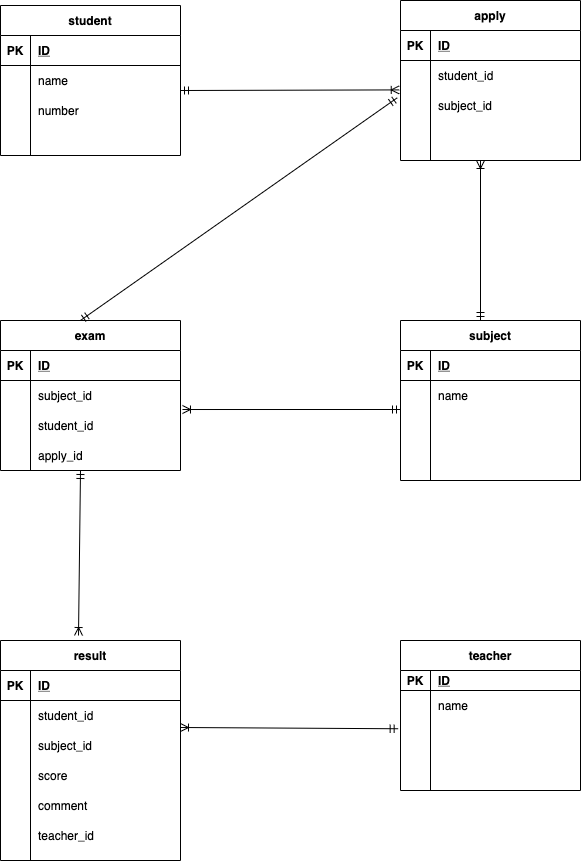

The diagram above was exported from draw.io. Its source (the exported page's mxGraphModel, read from the mxfile embedded in the PNG):
<mxGraphModel dx="793" dy="800" grid="1" gridSize="10" guides="1" tooltips="1" connect="1" arrows="1" fold="1" page="1" pageScale="1" pageWidth="827" pageHeight="1169" math="0" shadow="0">
  <root>
    <mxCell id="0" />
    <mxCell id="1" parent="0" />
    <mxCell id="2" value="student" style="shape=table;startSize=30;container=1;collapsible=1;childLayout=tableLayout;fixedRows=1;rowLines=0;fontStyle=1;align=center;resizeLast=1;" parent="1" vertex="1">
      <mxGeometry y="85" width="180" height="150" as="geometry" />
    </mxCell>
    <mxCell id="3" value="" style="shape=partialRectangle;collapsible=0;dropTarget=0;pointerEvents=0;fillColor=none;top=0;left=0;bottom=1;right=0;points=[[0,0.5],[1,0.5]];portConstraint=eastwest;" parent="2" vertex="1">
      <mxGeometry y="30" width="180" height="30" as="geometry" />
    </mxCell>
    <mxCell id="4" value="PK" style="shape=partialRectangle;connectable=0;fillColor=none;top=0;left=0;bottom=0;right=0;fontStyle=1;overflow=hidden;" parent="3" vertex="1">
      <mxGeometry width="30" height="30" as="geometry" />
    </mxCell>
    <mxCell id="5" value="ID" style="shape=partialRectangle;connectable=0;fillColor=none;top=0;left=0;bottom=0;right=0;align=left;spacingLeft=6;fontStyle=5;overflow=hidden;" parent="3" vertex="1">
      <mxGeometry x="30" width="150" height="30" as="geometry" />
    </mxCell>
    <mxCell id="6" value="" style="shape=partialRectangle;collapsible=0;dropTarget=0;pointerEvents=0;fillColor=none;top=0;left=0;bottom=0;right=0;points=[[0,0.5],[1,0.5]];portConstraint=eastwest;" parent="2" vertex="1">
      <mxGeometry y="60" width="180" height="30" as="geometry" />
    </mxCell>
    <mxCell id="7" value="" style="shape=partialRectangle;connectable=0;fillColor=none;top=0;left=0;bottom=0;right=0;editable=1;overflow=hidden;" parent="6" vertex="1">
      <mxGeometry width="30" height="30" as="geometry" />
    </mxCell>
    <mxCell id="8" value="name" style="shape=partialRectangle;connectable=0;fillColor=none;top=0;left=0;bottom=0;right=0;align=left;spacingLeft=6;overflow=hidden;" parent="6" vertex="1">
      <mxGeometry x="30" width="150" height="30" as="geometry" />
    </mxCell>
    <mxCell id="9" value="" style="shape=partialRectangle;collapsible=0;dropTarget=0;pointerEvents=0;fillColor=none;top=0;left=0;bottom=0;right=0;points=[[0,0.5],[1,0.5]];portConstraint=eastwest;" parent="2" vertex="1">
      <mxGeometry y="90" width="180" height="30" as="geometry" />
    </mxCell>
    <mxCell id="10" value="" style="shape=partialRectangle;connectable=0;fillColor=none;top=0;left=0;bottom=0;right=0;editable=1;overflow=hidden;" parent="9" vertex="1">
      <mxGeometry width="30" height="30" as="geometry" />
    </mxCell>
    <mxCell id="11" value="number" style="shape=partialRectangle;connectable=0;fillColor=none;top=0;left=0;bottom=0;right=0;align=left;spacingLeft=6;overflow=hidden;" parent="9" vertex="1">
      <mxGeometry x="30" width="150" height="30" as="geometry" />
    </mxCell>
    <mxCell id="12" value="" style="shape=partialRectangle;collapsible=0;dropTarget=0;pointerEvents=0;fillColor=none;top=0;left=0;bottom=0;right=0;points=[[0,0.5],[1,0.5]];portConstraint=eastwest;" parent="2" vertex="1">
      <mxGeometry y="120" width="180" height="20" as="geometry" />
    </mxCell>
    <mxCell id="13" value="" style="shape=partialRectangle;connectable=0;fillColor=none;top=0;left=0;bottom=0;right=0;editable=1;overflow=hidden;" parent="12" vertex="1">
      <mxGeometry width="30" height="20" as="geometry" />
    </mxCell>
    <mxCell id="14" value="" style="shape=partialRectangle;connectable=0;fillColor=none;top=0;left=0;bottom=0;right=0;align=left;spacingLeft=6;overflow=hidden;" parent="12" vertex="1">
      <mxGeometry x="30" width="150" height="20" as="geometry" />
    </mxCell>
    <mxCell id="42" value="exam" style="shape=table;startSize=30;container=1;collapsible=1;childLayout=tableLayout;fixedRows=1;rowLines=0;fontStyle=1;align=center;resizeLast=1;" parent="1" vertex="1">
      <mxGeometry y="400" width="180" height="150" as="geometry" />
    </mxCell>
    <mxCell id="43" value="" style="shape=partialRectangle;collapsible=0;dropTarget=0;pointerEvents=0;fillColor=none;top=0;left=0;bottom=1;right=0;points=[[0,0.5],[1,0.5]];portConstraint=eastwest;" parent="42" vertex="1">
      <mxGeometry y="30" width="180" height="30" as="geometry" />
    </mxCell>
    <mxCell id="44" value="PK" style="shape=partialRectangle;connectable=0;fillColor=none;top=0;left=0;bottom=0;right=0;fontStyle=1;overflow=hidden;" parent="43" vertex="1">
      <mxGeometry width="30" height="30" as="geometry" />
    </mxCell>
    <mxCell id="45" value="ID" style="shape=partialRectangle;connectable=0;fillColor=none;top=0;left=0;bottom=0;right=0;align=left;spacingLeft=6;fontStyle=5;overflow=hidden;" parent="43" vertex="1">
      <mxGeometry x="30" width="150" height="30" as="geometry" />
    </mxCell>
    <mxCell id="46" value="" style="shape=partialRectangle;collapsible=0;dropTarget=0;pointerEvents=0;fillColor=none;top=0;left=0;bottom=0;right=0;points=[[0,0.5],[1,0.5]];portConstraint=eastwest;" parent="42" vertex="1">
      <mxGeometry y="60" width="180" height="30" as="geometry" />
    </mxCell>
    <mxCell id="47" value="" style="shape=partialRectangle;connectable=0;fillColor=none;top=0;left=0;bottom=0;right=0;editable=1;overflow=hidden;" parent="46" vertex="1">
      <mxGeometry width="30" height="30" as="geometry" />
    </mxCell>
    <mxCell id="48" value="subject_id" style="shape=partialRectangle;connectable=0;fillColor=none;top=0;left=0;bottom=0;right=0;align=left;spacingLeft=6;overflow=hidden;" parent="46" vertex="1">
      <mxGeometry x="30" width="150" height="30" as="geometry" />
    </mxCell>
    <mxCell id="49" value="" style="shape=partialRectangle;collapsible=0;dropTarget=0;pointerEvents=0;fillColor=none;top=0;left=0;bottom=0;right=0;points=[[0,0.5],[1,0.5]];portConstraint=eastwest;" parent="42" vertex="1">
      <mxGeometry y="90" width="180" height="30" as="geometry" />
    </mxCell>
    <mxCell id="50" value="" style="shape=partialRectangle;connectable=0;fillColor=none;top=0;left=0;bottom=0;right=0;editable=1;overflow=hidden;" parent="49" vertex="1">
      <mxGeometry width="30" height="30" as="geometry" />
    </mxCell>
    <mxCell id="51" value="student_id" style="shape=partialRectangle;connectable=0;fillColor=none;top=0;left=0;bottom=0;right=0;align=left;spacingLeft=6;overflow=hidden;" parent="49" vertex="1">
      <mxGeometry x="30" width="150" height="30" as="geometry" />
    </mxCell>
    <mxCell id="52" value="" style="shape=partialRectangle;collapsible=0;dropTarget=0;pointerEvents=0;fillColor=none;top=0;left=0;bottom=0;right=0;points=[[0,0.5],[1,0.5]];portConstraint=eastwest;" parent="42" vertex="1">
      <mxGeometry y="120" width="180" height="30" as="geometry" />
    </mxCell>
    <mxCell id="53" value="" style="shape=partialRectangle;connectable=0;fillColor=none;top=0;left=0;bottom=0;right=0;editable=1;overflow=hidden;" parent="52" vertex="1">
      <mxGeometry width="30" height="30" as="geometry" />
    </mxCell>
    <mxCell id="54" value="apply_id" style="shape=partialRectangle;connectable=0;fillColor=none;top=0;left=0;bottom=0;right=0;align=left;spacingLeft=6;overflow=hidden;" parent="52" vertex="1">
      <mxGeometry x="30" width="150" height="30" as="geometry" />
    </mxCell>
    <mxCell id="56" value="" style="fontSize=12;html=1;endArrow=ERmandOne;startArrow=ERmandOne;entryX=0.444;entryY=0;entryDx=0;entryDy=0;entryPerimeter=0;exitX=-0.018;exitY=0.243;exitDx=0;exitDy=0;exitPerimeter=0;endFill=0;" parent="1" target="42" edge="1" source="159">
      <mxGeometry width="100" height="100" relative="1" as="geometry">
        <mxPoint x="380" y="230" as="sourcePoint" />
        <mxPoint x="170" y="210" as="targetPoint" />
      </mxGeometry>
    </mxCell>
    <mxCell id="60" value="subject" style="shape=table;startSize=30;container=1;collapsible=1;childLayout=tableLayout;fixedRows=1;rowLines=0;fontStyle=1;align=center;resizeLast=1;" parent="1" vertex="1">
      <mxGeometry x="400" y="400" width="180" height="160" as="geometry" />
    </mxCell>
    <mxCell id="61" value="" style="shape=partialRectangle;collapsible=0;dropTarget=0;pointerEvents=0;fillColor=none;top=0;left=0;bottom=1;right=0;points=[[0,0.5],[1,0.5]];portConstraint=eastwest;" parent="60" vertex="1">
      <mxGeometry y="30" width="180" height="30" as="geometry" />
    </mxCell>
    <mxCell id="62" value="PK" style="shape=partialRectangle;connectable=0;fillColor=none;top=0;left=0;bottom=0;right=0;fontStyle=1;overflow=hidden;" parent="61" vertex="1">
      <mxGeometry width="30" height="30" as="geometry" />
    </mxCell>
    <mxCell id="63" value="ID" style="shape=partialRectangle;connectable=0;fillColor=none;top=0;left=0;bottom=0;right=0;align=left;spacingLeft=6;fontStyle=5;overflow=hidden;" parent="61" vertex="1">
      <mxGeometry x="30" width="150" height="30" as="geometry" />
    </mxCell>
    <mxCell id="64" value="" style="shape=partialRectangle;collapsible=0;dropTarget=0;pointerEvents=0;fillColor=none;top=0;left=0;bottom=0;right=0;points=[[0,0.5],[1,0.5]];portConstraint=eastwest;" parent="60" vertex="1">
      <mxGeometry y="60" width="180" height="30" as="geometry" />
    </mxCell>
    <mxCell id="65" value="" style="shape=partialRectangle;connectable=0;fillColor=none;top=0;left=0;bottom=0;right=0;editable=1;overflow=hidden;" parent="64" vertex="1">
      <mxGeometry width="30" height="30" as="geometry" />
    </mxCell>
    <mxCell id="66" value="name" style="shape=partialRectangle;connectable=0;fillColor=none;top=0;left=0;bottom=0;right=0;align=left;spacingLeft=6;overflow=hidden;" parent="64" vertex="1">
      <mxGeometry x="30" width="150" height="30" as="geometry" />
    </mxCell>
    <mxCell id="67" value="" style="shape=partialRectangle;collapsible=0;dropTarget=0;pointerEvents=0;fillColor=none;top=0;left=0;bottom=0;right=0;points=[[0,0.5],[1,0.5]];portConstraint=eastwest;" parent="60" vertex="1">
      <mxGeometry y="90" width="180" height="40" as="geometry" />
    </mxCell>
    <mxCell id="68" value="" style="shape=partialRectangle;connectable=0;fillColor=none;top=0;left=0;bottom=0;right=0;editable=1;overflow=hidden;" parent="67" vertex="1">
      <mxGeometry width="30" height="40" as="geometry" />
    </mxCell>
    <mxCell id="69" value="" style="shape=partialRectangle;connectable=0;fillColor=none;top=0;left=0;bottom=0;right=0;align=left;spacingLeft=6;overflow=hidden;" parent="67" vertex="1">
      <mxGeometry x="30" width="150" height="40" as="geometry" />
    </mxCell>
    <mxCell id="70" value="" style="shape=partialRectangle;collapsible=0;dropTarget=0;pointerEvents=0;fillColor=none;top=0;left=0;bottom=0;right=0;points=[[0,0.5],[1,0.5]];portConstraint=eastwest;" parent="60" vertex="1">
      <mxGeometry y="130" width="180" height="30" as="geometry" />
    </mxCell>
    <mxCell id="71" value="" style="shape=partialRectangle;connectable=0;fillColor=none;top=0;left=0;bottom=0;right=0;editable=1;overflow=hidden;" parent="70" vertex="1">
      <mxGeometry width="30" height="30" as="geometry" />
    </mxCell>
    <mxCell id="72" value="" style="shape=partialRectangle;connectable=0;fillColor=none;top=0;left=0;bottom=0;right=0;align=left;spacingLeft=6;overflow=hidden;" parent="70" vertex="1">
      <mxGeometry x="30" width="150" height="30" as="geometry" />
    </mxCell>
    <mxCell id="77" value="teacher" style="shape=table;startSize=30;container=1;collapsible=1;childLayout=tableLayout;fixedRows=1;rowLines=0;fontStyle=1;align=center;resizeLast=1;" parent="1" vertex="1">
      <mxGeometry x="400" y="720" width="180" height="150" as="geometry" />
    </mxCell>
    <mxCell id="78" value="" style="shape=partialRectangle;collapsible=0;dropTarget=0;pointerEvents=0;fillColor=none;top=0;left=0;bottom=1;right=0;points=[[0,0.5],[1,0.5]];portConstraint=eastwest;" parent="77" vertex="1">
      <mxGeometry y="30" width="180" height="20" as="geometry" />
    </mxCell>
    <mxCell id="79" value="PK" style="shape=partialRectangle;connectable=0;fillColor=none;top=0;left=0;bottom=0;right=0;fontStyle=1;overflow=hidden;" parent="78" vertex="1">
      <mxGeometry width="30" height="20" as="geometry" />
    </mxCell>
    <mxCell id="80" value="ID" style="shape=partialRectangle;connectable=0;fillColor=none;top=0;left=0;bottom=0;right=0;align=left;spacingLeft=6;fontStyle=5;overflow=hidden;" parent="78" vertex="1">
      <mxGeometry x="30" width="150" height="20" as="geometry" />
    </mxCell>
    <mxCell id="81" value="" style="shape=partialRectangle;collapsible=0;dropTarget=0;pointerEvents=0;fillColor=none;top=0;left=0;bottom=0;right=0;points=[[0,0.5],[1,0.5]];portConstraint=eastwest;" parent="77" vertex="1">
      <mxGeometry y="50" width="180" height="30" as="geometry" />
    </mxCell>
    <mxCell id="82" value="" style="shape=partialRectangle;connectable=0;fillColor=none;top=0;left=0;bottom=0;right=0;editable=1;overflow=hidden;" parent="81" vertex="1">
      <mxGeometry width="30" height="30" as="geometry" />
    </mxCell>
    <mxCell id="83" value="name" style="shape=partialRectangle;connectable=0;fillColor=none;top=0;left=0;bottom=0;right=0;align=left;spacingLeft=6;overflow=hidden;" parent="81" vertex="1">
      <mxGeometry x="30" width="150" height="30" as="geometry" />
    </mxCell>
    <mxCell id="84" value="" style="shape=partialRectangle;collapsible=0;dropTarget=0;pointerEvents=0;fillColor=none;top=0;left=0;bottom=0;right=0;points=[[0,0.5],[1,0.5]];portConstraint=eastwest;" parent="77" vertex="1">
      <mxGeometry y="80" width="180" height="30" as="geometry" />
    </mxCell>
    <mxCell id="85" value="" style="shape=partialRectangle;connectable=0;fillColor=none;top=0;left=0;bottom=0;right=0;editable=1;overflow=hidden;" parent="84" vertex="1">
      <mxGeometry width="30" height="30" as="geometry" />
    </mxCell>
    <mxCell id="86" value="" style="shape=partialRectangle;connectable=0;fillColor=none;top=0;left=0;bottom=0;right=0;align=left;spacingLeft=6;overflow=hidden;" parent="84" vertex="1">
      <mxGeometry x="30" width="150" height="30" as="geometry" />
    </mxCell>
    <mxCell id="87" value="" style="shape=partialRectangle;collapsible=0;dropTarget=0;pointerEvents=0;fillColor=none;top=0;left=0;bottom=0;right=0;points=[[0,0.5],[1,0.5]];portConstraint=eastwest;" parent="77" vertex="1">
      <mxGeometry y="110" width="180" height="30" as="geometry" />
    </mxCell>
    <mxCell id="88" value="" style="shape=partialRectangle;connectable=0;fillColor=none;top=0;left=0;bottom=0;right=0;editable=1;overflow=hidden;" parent="87" vertex="1">
      <mxGeometry width="30" height="30" as="geometry" />
    </mxCell>
    <mxCell id="89" value="" style="shape=partialRectangle;connectable=0;fillColor=none;top=0;left=0;bottom=0;right=0;align=left;spacingLeft=6;overflow=hidden;" parent="87" vertex="1">
      <mxGeometry x="30" width="150" height="30" as="geometry" />
    </mxCell>
    <mxCell id="127" value="result" style="shape=table;startSize=30;container=1;collapsible=1;childLayout=tableLayout;fixedRows=1;rowLines=0;fontStyle=1;align=center;resizeLast=1;" parent="1" vertex="1">
      <mxGeometry y="720" width="180" height="220.00000000000023" as="geometry" />
    </mxCell>
    <mxCell id="128" value="" style="shape=partialRectangle;collapsible=0;dropTarget=0;pointerEvents=0;fillColor=none;top=0;left=0;bottom=1;right=0;points=[[0,0.5],[1,0.5]];portConstraint=eastwest;" parent="127" vertex="1">
      <mxGeometry y="30" width="180" height="30" as="geometry" />
    </mxCell>
    <mxCell id="129" value="PK" style="shape=partialRectangle;connectable=0;fillColor=none;top=0;left=0;bottom=0;right=0;fontStyle=1;overflow=hidden;" parent="128" vertex="1">
      <mxGeometry width="30" height="30" as="geometry" />
    </mxCell>
    <mxCell id="130" value="ID" style="shape=partialRectangle;connectable=0;fillColor=none;top=0;left=0;bottom=0;right=0;align=left;spacingLeft=6;fontStyle=5;overflow=hidden;" parent="128" vertex="1">
      <mxGeometry x="30" width="150" height="30" as="geometry" />
    </mxCell>
    <mxCell id="131" value="" style="shape=partialRectangle;collapsible=0;dropTarget=0;pointerEvents=0;fillColor=none;top=0;left=0;bottom=0;right=0;points=[[0,0.5],[1,0.5]];portConstraint=eastwest;" parent="127" vertex="1">
      <mxGeometry y="60" width="180" height="30" as="geometry" />
    </mxCell>
    <mxCell id="132" value="" style="shape=partialRectangle;connectable=0;fillColor=none;top=0;left=0;bottom=0;right=0;editable=1;overflow=hidden;" parent="131" vertex="1">
      <mxGeometry width="30" height="30" as="geometry" />
    </mxCell>
    <mxCell id="133" value="student_id" style="shape=partialRectangle;connectable=0;fillColor=none;top=0;left=0;bottom=0;right=0;align=left;spacingLeft=6;overflow=hidden;" parent="131" vertex="1">
      <mxGeometry x="30" width="150" height="30" as="geometry" />
    </mxCell>
    <mxCell id="134" value="" style="shape=partialRectangle;collapsible=0;dropTarget=0;pointerEvents=0;fillColor=none;top=0;left=0;bottom=0;right=0;points=[[0,0.5],[1,0.5]];portConstraint=eastwest;" parent="127" vertex="1">
      <mxGeometry y="90" width="180" height="30" as="geometry" />
    </mxCell>
    <mxCell id="135" value="" style="shape=partialRectangle;connectable=0;fillColor=none;top=0;left=0;bottom=0;right=0;editable=1;overflow=hidden;" parent="134" vertex="1">
      <mxGeometry width="30" height="30" as="geometry" />
    </mxCell>
    <mxCell id="136" value="subject_id" style="shape=partialRectangle;connectable=0;fillColor=none;top=0;left=0;bottom=0;right=0;align=left;spacingLeft=6;overflow=hidden;" parent="134" vertex="1">
      <mxGeometry x="30" width="150" height="30" as="geometry" />
    </mxCell>
    <mxCell id="137" value="" style="shape=partialRectangle;collapsible=0;dropTarget=0;pointerEvents=0;fillColor=none;top=0;left=0;bottom=0;right=0;points=[[0,0.5],[1,0.5]];portConstraint=eastwest;" parent="127" vertex="1">
      <mxGeometry y="120" width="180" height="30" as="geometry" />
    </mxCell>
    <mxCell id="138" value="" style="shape=partialRectangle;connectable=0;fillColor=none;top=0;left=0;bottom=0;right=0;editable=1;overflow=hidden;" parent="137" vertex="1">
      <mxGeometry width="30" height="30" as="geometry" />
    </mxCell>
    <mxCell id="139" value="score" style="shape=partialRectangle;connectable=0;fillColor=none;top=0;left=0;bottom=0;right=0;align=left;spacingLeft=6;overflow=hidden;" parent="137" vertex="1">
      <mxGeometry x="30" width="150" height="30" as="geometry" />
    </mxCell>
    <mxCell id="145" value="" style="shape=partialRectangle;collapsible=0;dropTarget=0;pointerEvents=0;fillColor=none;top=0;left=0;bottom=0;right=0;points=[[0,0.5],[1,0.5]];portConstraint=eastwest;" parent="127" vertex="1">
      <mxGeometry y="150" width="180" height="30" as="geometry" />
    </mxCell>
    <mxCell id="146" value="" style="shape=partialRectangle;connectable=0;fillColor=none;top=0;left=0;bottom=0;right=0;editable=1;overflow=hidden;" parent="145" vertex="1">
      <mxGeometry width="30" height="30" as="geometry" />
    </mxCell>
    <mxCell id="147" value="comment" style="shape=partialRectangle;connectable=0;fillColor=none;top=0;left=0;bottom=0;right=0;align=left;spacingLeft=6;overflow=hidden;" parent="145" vertex="1">
      <mxGeometry x="30" width="150" height="30" as="geometry" />
    </mxCell>
    <mxCell id="149" value="" style="shape=partialRectangle;collapsible=0;dropTarget=0;pointerEvents=0;fillColor=none;top=0;left=0;bottom=0;right=0;points=[[0,0.5],[1,0.5]];portConstraint=eastwest;" parent="127" vertex="1">
      <mxGeometry y="180" width="180" height="30" as="geometry" />
    </mxCell>
    <mxCell id="150" value="" style="shape=partialRectangle;connectable=0;fillColor=none;top=0;left=0;bottom=0;right=0;editable=1;overflow=hidden;" parent="149" vertex="1">
      <mxGeometry width="30" height="30" as="geometry" />
    </mxCell>
    <mxCell id="151" value="teacher_id" style="shape=partialRectangle;connectable=0;fillColor=none;top=0;left=0;bottom=0;right=0;align=left;spacingLeft=6;overflow=hidden;" parent="149" vertex="1">
      <mxGeometry x="30" width="150" height="30" as="geometry" />
    </mxCell>
    <mxCell id="141" value="" style="fontSize=12;html=1;endArrow=ERoneToMany;startArrow=ERmandOne;" parent="1" edge="1">
      <mxGeometry width="100" height="100" relative="1" as="geometry">
        <mxPoint x="80" y="550" as="sourcePoint" />
        <mxPoint x="78" y="715" as="targetPoint" />
      </mxGeometry>
    </mxCell>
    <mxCell id="148" value="" style="fontSize=12;html=1;endArrow=ERoneToMany;startArrow=ERmandOne;exitX=-0.013;exitY=0.275;exitDx=0;exitDy=0;exitPerimeter=0;" parent="1" source="84" edge="1">
      <mxGeometry width="100" height="100" relative="1" as="geometry">
        <mxPoint x="110" y="910" as="sourcePoint" />
        <mxPoint x="180" y="807" as="targetPoint" />
      </mxGeometry>
    </mxCell>
    <mxCell id="125" value="" style="fontSize=12;html=1;endArrow=ERoneToMany;startArrow=ERmandOne;entryX=1.011;entryY=-0.033;entryDx=0;entryDy=0;entryPerimeter=0;startFill=0;" parent="1" target="49" edge="1">
      <mxGeometry width="100" height="100" relative="1" as="geometry">
        <mxPoint x="400" y="489" as="sourcePoint" />
        <mxPoint x="270" y="310" as="targetPoint" />
      </mxGeometry>
    </mxCell>
    <mxCell id="152" value="apply" style="shape=table;startSize=30;container=1;collapsible=1;childLayout=tableLayout;fixedRows=1;rowLines=0;fontStyle=1;align=center;resizeLast=1;" vertex="1" parent="1">
      <mxGeometry x="400" y="80" width="180" height="160" as="geometry" />
    </mxCell>
    <mxCell id="153" value="" style="shape=partialRectangle;collapsible=0;dropTarget=0;pointerEvents=0;fillColor=none;top=0;left=0;bottom=1;right=0;points=[[0,0.5],[1,0.5]];portConstraint=eastwest;" vertex="1" parent="152">
      <mxGeometry y="30" width="180" height="30" as="geometry" />
    </mxCell>
    <mxCell id="154" value="PK" style="shape=partialRectangle;connectable=0;fillColor=none;top=0;left=0;bottom=0;right=0;fontStyle=1;overflow=hidden;" vertex="1" parent="153">
      <mxGeometry width="30" height="30" as="geometry" />
    </mxCell>
    <mxCell id="155" value="ID" style="shape=partialRectangle;connectable=0;fillColor=none;top=0;left=0;bottom=0;right=0;align=left;spacingLeft=6;fontStyle=5;overflow=hidden;" vertex="1" parent="153">
      <mxGeometry x="30" width="150" height="30" as="geometry" />
    </mxCell>
    <mxCell id="156" value="" style="shape=partialRectangle;collapsible=0;dropTarget=0;pointerEvents=0;fillColor=none;top=0;left=0;bottom=0;right=0;points=[[0,0.5],[1,0.5]];portConstraint=eastwest;" vertex="1" parent="152">
      <mxGeometry y="60" width="180" height="30" as="geometry" />
    </mxCell>
    <mxCell id="157" value="" style="shape=partialRectangle;connectable=0;fillColor=none;top=0;left=0;bottom=0;right=0;editable=1;overflow=hidden;" vertex="1" parent="156">
      <mxGeometry width="30" height="30" as="geometry" />
    </mxCell>
    <mxCell id="158" value="student_id" style="shape=partialRectangle;connectable=0;fillColor=none;top=0;left=0;bottom=0;right=0;align=left;spacingLeft=6;overflow=hidden;" vertex="1" parent="156">
      <mxGeometry x="30" width="150" height="30" as="geometry" />
    </mxCell>
    <mxCell id="159" value="" style="shape=partialRectangle;collapsible=0;dropTarget=0;pointerEvents=0;fillColor=none;top=0;left=0;bottom=0;right=0;points=[[0,0.5],[1,0.5]];portConstraint=eastwest;" vertex="1" parent="152">
      <mxGeometry y="90" width="180" height="30" as="geometry" />
    </mxCell>
    <mxCell id="160" value="" style="shape=partialRectangle;connectable=0;fillColor=none;top=0;left=0;bottom=0;right=0;editable=1;overflow=hidden;" vertex="1" parent="159">
      <mxGeometry width="30" height="30" as="geometry" />
    </mxCell>
    <mxCell id="161" value="subject_id" style="shape=partialRectangle;connectable=0;fillColor=none;top=0;left=0;bottom=0;right=0;align=left;spacingLeft=6;overflow=hidden;" vertex="1" parent="159">
      <mxGeometry x="30" width="150" height="30" as="geometry" />
    </mxCell>
    <mxCell id="162" value="" style="shape=partialRectangle;collapsible=0;dropTarget=0;pointerEvents=0;fillColor=none;top=0;left=0;bottom=0;right=0;points=[[0,0.5],[1,0.5]];portConstraint=eastwest;" vertex="1" parent="152">
      <mxGeometry y="120" width="180" height="30" as="geometry" />
    </mxCell>
    <mxCell id="163" value="" style="shape=partialRectangle;connectable=0;fillColor=none;top=0;left=0;bottom=0;right=0;editable=1;overflow=hidden;" vertex="1" parent="162">
      <mxGeometry width="30" height="30" as="geometry" />
    </mxCell>
    <mxCell id="164" value="" style="shape=partialRectangle;connectable=0;fillColor=none;top=0;left=0;bottom=0;right=0;align=left;spacingLeft=6;overflow=hidden;" vertex="1" parent="162">
      <mxGeometry x="30" width="150" height="30" as="geometry" />
    </mxCell>
    <mxCell id="166" value="" style="fontSize=12;html=1;endArrow=ERoneToMany;startArrow=ERmandOne;entryX=-0.007;entryY=-0.02;entryDx=0;entryDy=0;entryPerimeter=0;" edge="1" parent="1" target="159">
      <mxGeometry width="100" height="100" relative="1" as="geometry">
        <mxPoint x="180" y="170" as="sourcePoint" />
        <mxPoint x="280" y="70" as="targetPoint" />
      </mxGeometry>
    </mxCell>
    <mxCell id="167" value="" style="fontSize=12;html=1;endArrow=ERoneToMany;startArrow=ERmandOne;startFill=0;" edge="1" parent="1">
      <mxGeometry width="100" height="100" relative="1" as="geometry">
        <mxPoint x="480" y="400" as="sourcePoint" />
        <mxPoint x="480" y="240" as="targetPoint" />
      </mxGeometry>
    </mxCell>
  </root>
</mxGraphModel>